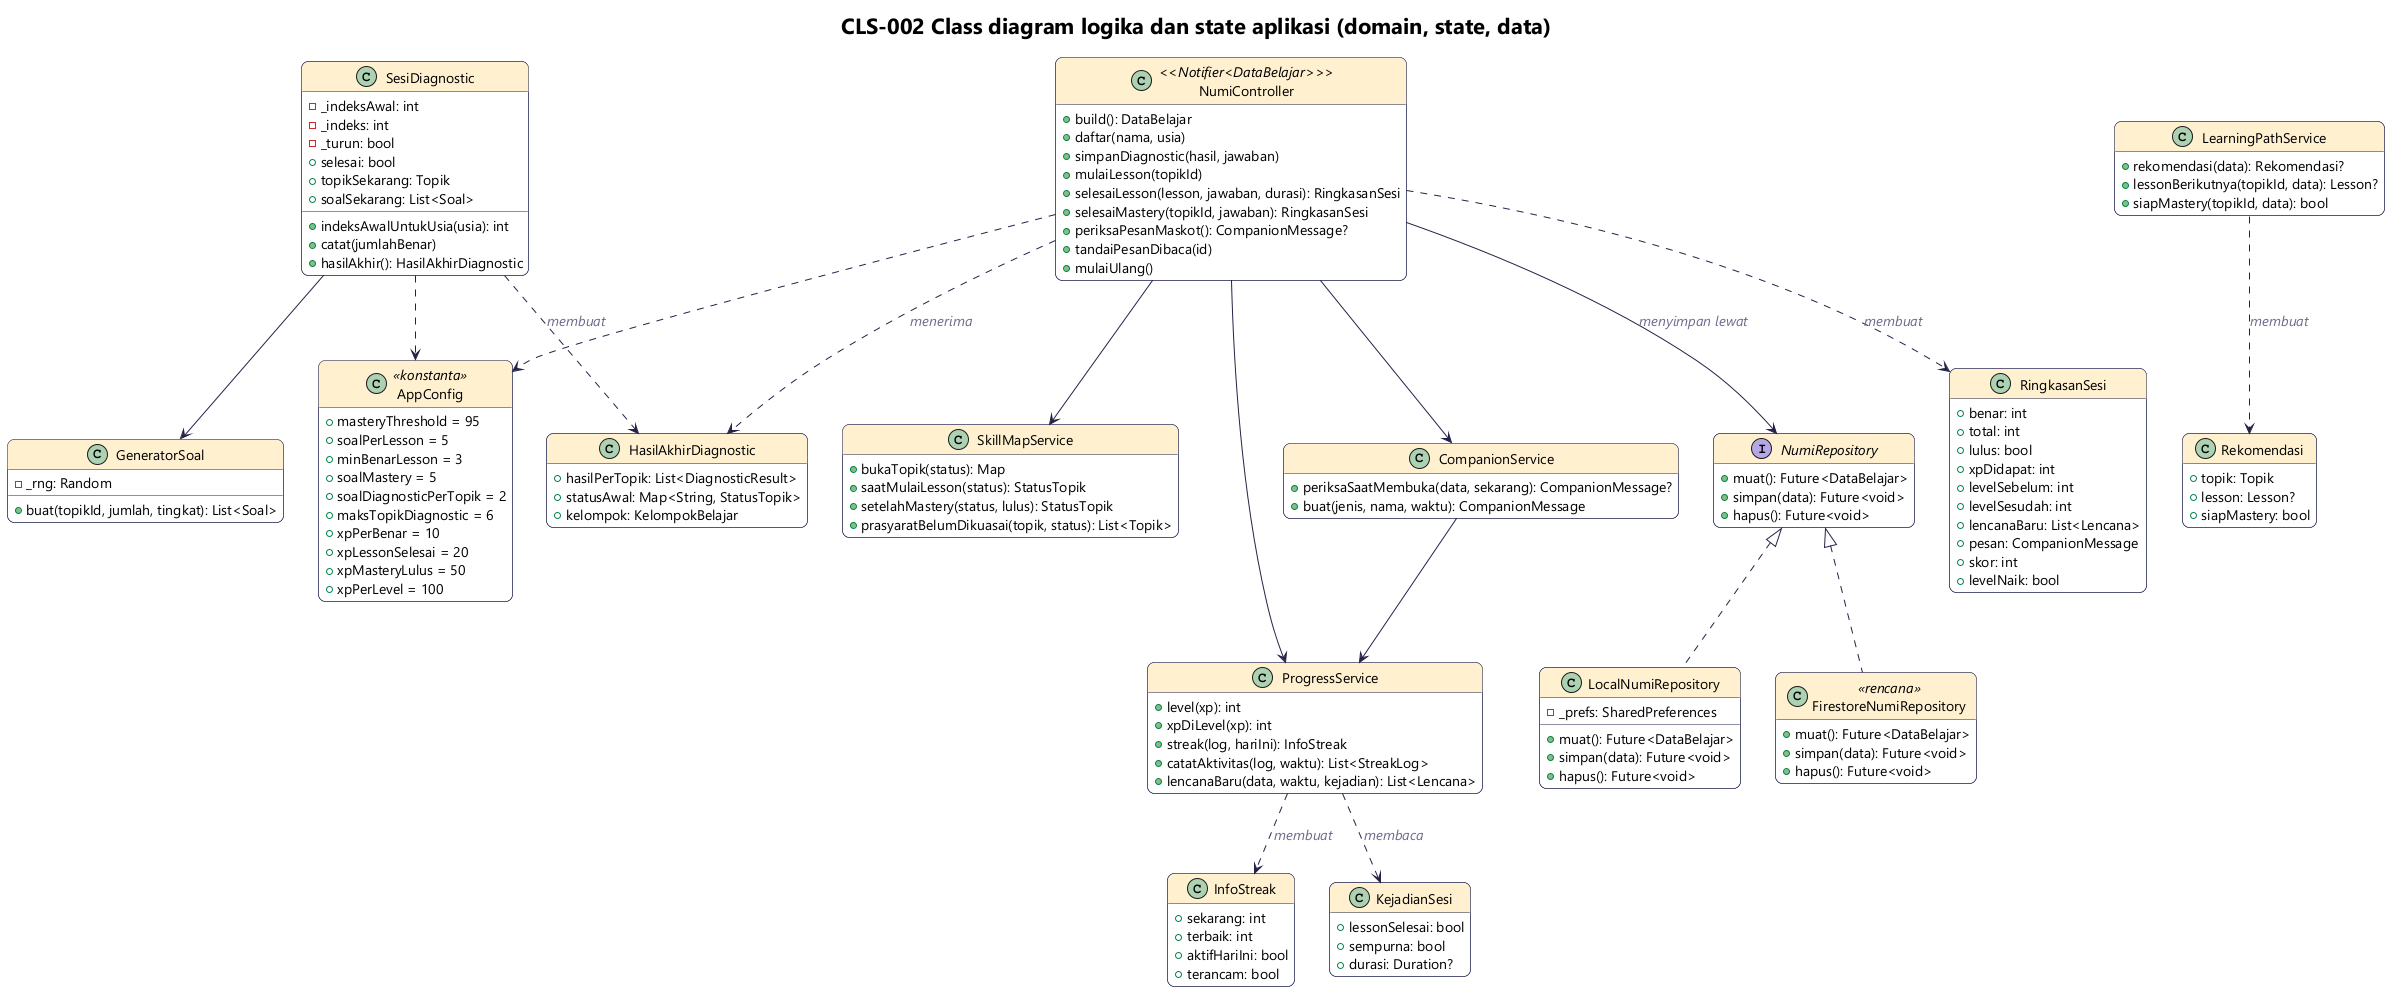

The diagram above was rendered by PlantUML. Its source (embedded in the PNG):
@startuml cls-002-aplikasi
!include _gaya.iuml
title CLS-002 Class diagram logika dan state aplikasi (domain, state, data)
hide empty members

interface NumiRepository {
  +muat(): Future<DataBelajar>
  +simpan(data): Future<void>
  +hapus(): Future<void>
}
class LocalNumiRepository {
  -_prefs: SharedPreferences
  +muat(): Future<DataBelajar>
  +simpan(data): Future<void>
  +hapus(): Future<void>
}
class FirestoreNumiRepository <<rencana>> {
  +muat(): Future<DataBelajar>
  +simpan(data): Future<void>
  +hapus(): Future<void>
}
NumiRepository <|.. LocalNumiRepository
NumiRepository <|.. FirestoreNumiRepository

class NumiController <<Notifier<DataBelajar>>> {
  +build(): DataBelajar
  +daftar(nama, usia)
  +simpanDiagnostic(hasil, jawaban)
  +mulaiLesson(topikId)
  +selesaiLesson(lesson, jawaban, durasi): RingkasanSesi
  +selesaiMastery(topikId, jawaban): RingkasanSesi
  +periksaPesanMaskot(): CompanionMessage?
  +tandaiPesanDibaca(id)
  +mulaiUlang()
}
class RingkasanSesi {
  +benar: int
  +total: int
  +lulus: bool
  +xpDidapat: int
  +levelSebelum: int
  +levelSesudah: int
  +lencanaBaru: List<Lencana>
  +pesan: CompanionMessage
  +skor: int
  +levelNaik: bool
}

class SesiDiagnostic {
  -_indeksAwal: int
  -_indeks: int
  -_turun: bool
  +selesai: bool
  +topikSekarang: Topik
  +soalSekarang: List<Soal>
  +indeksAwalUntukUsia(usia): int
  +catat(jumlahBenar)
  +hasilAkhir(): HasilAkhirDiagnostic
}
class HasilAkhirDiagnostic {
  +hasilPerTopik: List<DiagnosticResult>
  +statusAwal: Map<String, StatusTopik>
  +kelompok: KelompokBelajar
}
class SkillMapService {
  +bukaTopik(status): Map
  +saatMulaiLesson(status): StatusTopik
  +setelahMastery(status, lulus): StatusTopik
  +prasyaratBelumDikuasai(topik, status): List<Topik>
}
class LearningPathService {
  +rekomendasi(data): Rekomendasi?
  +lessonBerikutnya(topikId, data): Lesson?
  +siapMastery(topikId, data): bool
}
class Rekomendasi {
  +topik: Topik
  +lesson: Lesson?
  +siapMastery: bool
}
class ProgressService {
  +level(xp): int
  +xpDiLevel(xp): int
  +streak(log, hariIni): InfoStreak
  +catatAktivitas(log, waktu): List<StreakLog>
  +lencanaBaru(data, waktu, kejadian): List<Lencana>
}
class InfoStreak {
  +sekarang: int
  +terbaik: int
  +aktifHariIni: bool
  +terancam: bool
}
class KejadianSesi {
  +lessonSelesai: bool
  +sempurna: bool
  +durasi: Duration?
}
class CompanionService {
  +periksaSaatMembuka(data, sekarang): CompanionMessage?
  +buat(jenis, nama, waktu): CompanionMessage
}
class GeneratorSoal {
  -_rng: Random
  +buat(topikId, jumlah, tingkat): List<Soal>
}
class AppConfig <<konstanta>> {
  +masteryThreshold = 95
  +soalPerLesson = 5
  +minBenarLesson = 3
  +soalMastery = 5
  +soalDiagnosticPerTopik = 2
  +maksTopikDiagnostic = 6
  +xpPerBenar = 10
  +xpLessonSelesai = 20
  +xpMasteryLulus = 50
  +xpPerLevel = 100
}

NumiController --> NumiRepository : menyimpan lewat
NumiController --> SkillMapService
NumiController --> ProgressService
NumiController --> CompanionService
NumiController ..> RingkasanSesi : membuat
NumiController ..> HasilAkhirDiagnostic : menerima
SesiDiagnostic --> GeneratorSoal
SesiDiagnostic ..> HasilAkhirDiagnostic : membuat
LearningPathService ..> Rekomendasi : membuat
ProgressService ..> InfoStreak : membuat
ProgressService ..> KejadianSesi : membaca
CompanionService --> ProgressService
NumiController ..> AppConfig
SesiDiagnostic ..> AppConfig
@enduml